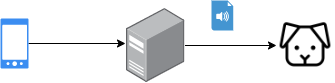

The diagram above was exported from draw.io. Its source (the exported page's mxGraphModel, read from the mxfile embedded in the PNG):
<mxGraphModel dx="880" dy="452" grid="1" gridSize="10" guides="1" tooltips="1" connect="1" arrows="1" fold="1" page="1" pageScale="1" pageWidth="850" pageHeight="1100" math="0" shadow="0" extFonts="Permanent Marker^https://fonts.googleapis.com/css?family=Permanent+Marker">
  <root>
    <mxCell id="0" />
    <mxCell id="1" parent="0" />
    <mxCell id="hlQmUZni5cA00dZEH8s5-8" style="edgeStyle=orthogonalEdgeStyle;rounded=0;orthogonalLoop=1;jettySize=auto;html=1;entryX=0;entryY=0.5;entryDx=0;entryDy=0;" edge="1" parent="1" source="hlQmUZni5cA00dZEH8s5-3" target="hlQmUZni5cA00dZEH8s5-5">
      <mxGeometry relative="1" as="geometry" />
    </mxCell>
    <mxCell id="hlQmUZni5cA00dZEH8s5-3" value="" style="points=[];aspect=fixed;html=1;align=center;shadow=0;dashed=0;image;image=img/lib/allied_telesis/computer_and_terminals/Server_Desktop.svg;imageBackground=default;" vertex="1" parent="1">
      <mxGeometry x="340" y="118" width="58.38" height="74" as="geometry" />
    </mxCell>
    <mxCell id="hlQmUZni5cA00dZEH8s5-9" style="edgeStyle=orthogonalEdgeStyle;rounded=0;orthogonalLoop=1;jettySize=auto;html=1;entryX=-0.017;entryY=0.473;entryDx=0;entryDy=0;entryPerimeter=0;" edge="1" parent="1" source="hlQmUZni5cA00dZEH8s5-4" target="hlQmUZni5cA00dZEH8s5-3">
      <mxGeometry relative="1" as="geometry" />
    </mxCell>
    <mxCell id="hlQmUZni5cA00dZEH8s5-4" value="" style="sketch=0;html=1;aspect=fixed;strokeColor=none;shadow=0;align=center;verticalAlign=top;fillColor=#3B8DF1;shape=mxgraph.gcp2.phone_android" vertex="1" parent="1">
      <mxGeometry x="214" y="128" width="28" height="50" as="geometry" />
    </mxCell>
    <mxCell id="hlQmUZni5cA00dZEH8s5-5" value="" style="shape=image;html=1;verticalAlign=top;verticalLabelPosition=bottom;labelBackgroundColor=#ffffff;imageAspect=0;aspect=fixed;image=https://cdn0.iconfinder.com/data/icons/phosphor-light-vol-2/256/dog-light-128.png" vertex="1" parent="1">
      <mxGeometry x="490" y="126" width="58" height="58" as="geometry" />
    </mxCell>
    <mxCell id="hlQmUZni5cA00dZEH8s5-6" value="" style="shadow=0;dashed=0;html=1;strokeColor=none;fillColor=#4495D1;labelPosition=center;verticalLabelPosition=bottom;verticalAlign=top;align=center;outlineConnect=0;shape=mxgraph.veeam.audio_file;" vertex="1" parent="1">
      <mxGeometry x="425" y="110" width="21.73" height="30" as="geometry" />
    </mxCell>
  </root>
</mxGraphModel>